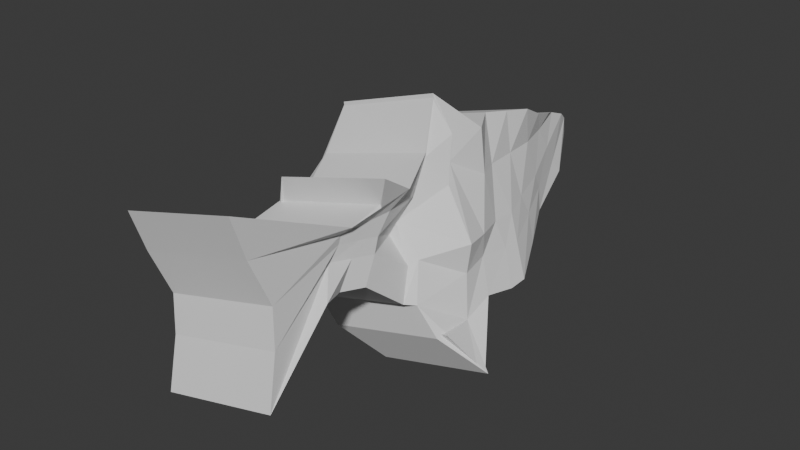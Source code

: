 # Source: Fish_Model_.blend  (saved by Blender 4.5.88; exported with 4.5.12 LTS)
import bpy
from mathutils import Matrix  # noqa: F401  (used for matrix-valued properties, if any)

bpy.ops.wm.read_factory_settings(use_empty=True)
scene = bpy.context.scene
scene.name = 'Scene'

# ---- world
world_world = bpy.data.worlds.new('World'); scene.world = world_world
world_world.use_nodes = True; world_world.node_tree.nodes.clear()
_N = world_world.node_tree.nodes; _L = world_world.node_tree.links
n0 = _N.new('ShaderNodeOutputWorld'); n0.name = 'World Output'; n0.location = (200, 100)
n1 = _N.new('ShaderNodeBackground'); n1.name = 'Background'; n1.location = (-200, 100)
n1.inputs[0].default_value = (0.05088, 0.05088, 0.05088, 1.0)
_L.new(n1.outputs[0], n0.inputs[0])
n0.is_active_output = True
world_world.color = (0.05088, 0.05088, 0.05088)
world_world.sun_shadow_jitter_overblur = 0.0

# ---- meshes
me_plane = bpy.data.meshes.new('Plane')
me_plane.from_pydata([(-0.8378, -2.413, -0.1265), (0.608, -2.365, -0.1749), (-0.7289, 1.4, 0.17), (0.3281, 1.119, -0.1016), (-1.079, -0.2536, -0.1492), (0.455, -0.04706, -0.1949), (0.4382, 0.6344, -0.01933), (-1.038, 0.5324, -0.1908), (-0.3543, -1.621, -0.06034), (0.09011, -1.217, -0.06562), (-0.2252, 2.242, 0.3431), (0.1257, 1.697, 0.09567), (-0.9894, 0.04793, -0.1661), (0.794, -0.0531, -0.08315), (0.7776, -0.04287, -0.08309), (-0.7928, -0.6544, -0.007018), (-1.063, -0.5909, -0.2053), (-1.456, -0.395, -0.3561), (-1.474, -0.3917, -0.3803), (-1.081, -0.6356, -0.1308), (-0.155, -2.115, -0.06692), (-0.352, 1.295, 0.07097), (-0.4357, -0.1692, -0.2786), (-0.4651, 0.6369, -0.1029), (-0.03107, -1.274, 0.05522), (0.001891, 2.104, 0.2417), (-0.4464, 0.08857, -0.2141), (-0.1449, -0.4884, 0.1874), (-0.4408, -1.119, 0.03413), (0.1926, -0.6254, -0.1633), (-0.1133, -0.8811, 0.02712), (0.3975, 0.3231, -0.1999), (-1.046, 0.3455, -0.188), (-0.4514, 0.3873, -0.1121), (0.3831, 0.8769, -0.06048), (-0.8796, 0.9856, -0.005391), (-0.4102, 0.9152, -0.02224), (0.2085, 1.392, -0.01128), (-0.508, 1.895, 0.2285), (-0.191, 1.645, 0.1448), (0.0822, -1.234, -0.04832), (0.3975, -0.9784, -0.2757), (0.3623, -0.2551, -0.06441), (-0.246, -0.5287, 0.2569), (-0.7596, -0.7305, 0.06715), (-0.5021, 1.405, 0.1335), (-0.7062, -0.1537, -0.1537), (-0.7146, 0.5917, -0.1401), (-0.1347, -1.39, 0.08337), (-0.07329, 2.23, 0.3054), (-0.6649, 0.126, -0.1228), (-0.4563, -0.5137, 0.007162), (-0.458, -2.206, -0.08371), (-0.2387, -0.9423, 0.04364), (-0.7104, 0.4241, -0.1371), (-0.6065, 1.008, -0.0008049), (-0.3758, 1.806, 0.2228), (-0.4902, -0.5718, 0.07899), (-0.3784, -1.37, 0.05796), (0.1413, -0.921, -0.1145), (-0.0717, -1.077, 0.04303), (0.1584, -0.8987, -0.08833), (-0.1867, -1.166, 0.0635), (-0.3634, -1.622, 1.076), (-0.8469, -2.414, 1.01), (-0.1641, -2.116, 1.07), (0.5988, -2.366, 0.9619), (0.374, 0.8759, 1.076), (0.319, 1.118, 1.035), (-0.4591, 1.404, 1.387), (-0.738, 1.399, 1.307), (-0.9986, 0.04697, 0.9706), (-1.053, -0.2545, 1.116), (0.7347, -0.04384, 0.9281), (0.4459, -0.04802, 0.9419), (-0.6519, -0.1546, 1.143), (0.3884, 0.3221, 0.9369), (0.4291, 0.6335, 1.117), (-0.8887, 0.9847, 1.131), (-1.023, 0.5315, 1.034), (-0.6548, 0.5907, 1.177), (-0.3876, -1.371, 1.195), (0.081, -1.217, 1.071), (-0.1438, -1.391, 1.22), (-0.1534, 2.23, 1.319), (-0.2038, 2.241, 1.171), (0.1994, 1.391, 1.125), (0.1166, 1.696, 1.232), (-0.5171, 1.895, 1.365), (-1.032, 0.3445, 1.037), (0.7506, -0.05407, 0.9262), (-0.622, 0.125, 1.131), (0.3532, -0.256, 1.072), (-0.8019, -0.6553, 1.13), (-0.4579, -0.5146, 1.172), (-1.462, -0.396, 0.7949), (-1.072, -0.5918, 0.9315), (-1.483, -0.3926, 0.7564), (-1.09, -0.6366, 1.006), (-0.4671, -2.207, 1.053), (-0.3095, 1.294, 1.4), (-0.345, -0.1702, 1.229), (-0.4259, 0.5345, 1.213), (-0.04018, -1.275, 1.192), (-0.007222, 2.103, 1.378), (-0.3746, 0.0876, 1.223), (-0.2057, -0.4894, 1.132), (-0.3068, -0.5296, 1.202), (-0.1485, 1.644, 1.474), (-0.4089, 0.3864, 1.217), (-0.3677, 0.9143, 1.307), (-0.7687, -0.7315, 1.204), (-0.4499, -1.12, 1.171), (0.1322, -0.9219, 1.022), (0.1835, -0.6264, 0.9734), (-0.08081, -1.078, 1.18), (-0.1224, -0.8821, 1.164), (-0.2478, -0.9432, 1.18), (-0.6506, 0.4232, 1.18), (-0.5636, 1.007, 1.253), (-0.3849, 1.805, 1.36), (0.1493, -0.8996, 1.048), (0.3884, -0.9793, 0.8611), (0.07309, -1.235, 1.088), (-0.4677, -0.5728, 1.333), (-0.1958, -1.167, 1.2), (0.2373, -2.24, -0.08051), (-0.001107, 1.207, 0.02504), (0.0446, -0.1081, -0.1069), (-0.004267, 0.5849, -0.02702), (0.04038, -1.245, 0.03518), (0.07465, 1.901, 0.2091), (0.1993, 0.01773, -0.0539), (0.3014, -0.2657, -0.003511), (0.05048, -0.7533, -0.02771), (-0.0161, 0.3552, -0.1156), (-0.002687, 0.8961, -0.0009862), (0.0196, 1.518, 0.1072), (0.04316, -0.3919, 0.04058), (0.04568, -0.9992, 0.004661), (0.2282, -2.241, 1.056), (0.0359, 1.206, 1.333), (0.09885, -0.1091, 1.232), (-0.1223, 0.584, 1.321), (0.03127, -1.246, 1.172), (0.06553, 1.9, 1.346), (0.1902, 0.01677, 1.083), (0.2923, -0.2666, 1.133), (0.04137, -0.7542, 1.109), (0.1025, 0.3542, 1.228), (0.03044, 0.8951, 1.293), (0.03604, 1.518, 1.339), (0.03404, -0.3928, 1.177), (0.03657, -1.0, 1.141)], [], [(136, 127, 3, 34), (133, 128, 5, 14), (135, 129, 6, 31), (126, 130, 9, 1), (137, 131, 11, 37), (128, 132, 13, 5), (138, 133, 14, 42), (4, 16, 17, 12), (15, 19, 18, 4), (57, 51, 27, 43), (46, 50, 26, 22), (56, 49, 25, 39), (52, 48, 24, 20), (54, 47, 23, 33), (51, 46, 22, 27), (55, 45, 21, 36), (62, 53, 30, 60), (139, 134, 29, 59), (50, 54, 33, 26), (132, 135, 31, 13), (47, 55, 36, 23), (129, 136, 34, 6), (45, 56, 39, 21), (127, 137, 37, 3), (59, 61, 40, 9), (53, 57, 43, 30), (134, 138, 42, 29), (28, 44, 57, 53), (2, 38, 56, 45), (7, 35, 55, 47), (12, 32, 54, 50), (58, 28, 53, 62), (35, 2, 45, 55), (15, 4, 46, 51), (32, 7, 47, 54), (0, 8, 48, 52), (38, 10, 49, 56), (4, 12, 50, 46), (44, 15, 51, 57), (8, 58, 62, 48), (29, 41, 61, 59), (130, 139, 59, 9), (48, 62, 60, 24), (150, 67, 68, 141), (147, 73, 74, 142), (149, 76, 77, 143), (140, 66, 82, 144), (151, 86, 87, 145), (142, 74, 90, 146), (152, 92, 73, 147), (72, 71, 95, 96), (93, 72, 97, 98), (124, 107, 106, 94), (75, 101, 105, 91), (120, 108, 104, 84), (99, 65, 103, 83), (118, 109, 102, 80), (94, 106, 101, 75), (119, 110, 100, 69), (125, 115, 116, 117), (153, 113, 114, 148), (91, 105, 109, 118), (146, 90, 76, 149), (80, 102, 110, 119), (143, 77, 67, 150), (69, 100, 108, 120), (141, 68, 86, 151), (113, 82, 123, 121), (117, 116, 107, 124), (148, 114, 92, 152), (112, 117, 124, 111), (70, 69, 120, 88), (79, 80, 119, 78), (71, 91, 118, 89), (81, 125, 117, 112), (78, 119, 69, 70), (93, 94, 75, 72), (89, 118, 80, 79), (64, 99, 83, 63), (88, 120, 84, 85), (72, 75, 91, 71), (111, 124, 94, 93), (63, 83, 125, 81), (114, 113, 121, 122), (144, 82, 113, 153), (83, 103, 115, 125), (15, 44, 111, 93), (126, 1, 66, 140), (52, 20, 65, 99), (38, 2, 70, 88), (34, 3, 68, 67), (28, 58, 81, 112), (32, 12, 71, 89), (44, 28, 112, 111), (5, 13, 90, 74), (3, 37, 86, 68), (14, 5, 74, 73), (40, 61, 121, 123), (10, 38, 88, 85), (42, 14, 73, 92), (131, 25, 104, 145), (31, 6, 77, 76), (13, 31, 76, 90), (25, 49, 84, 104), (35, 7, 79, 78), (17, 16, 96, 95), (7, 32, 89, 79), (61, 41, 122, 121), (16, 4, 72, 96), (58, 8, 63, 81), (41, 29, 114, 122), (12, 17, 95, 71), (0, 52, 99, 64), (1, 9, 82, 66), (9, 40, 123, 82), (18, 19, 98, 97), (29, 42, 92, 114), (19, 15, 93, 98), (6, 34, 67, 77), (49, 10, 85, 84), (8, 0, 64, 63), (4, 18, 97, 72), (2, 35, 78, 70), (37, 11, 87, 86), (11, 131, 145, 87), (20, 126, 140, 65), (103, 144, 153, 115), (116, 148, 152, 107), (100, 141, 151, 108), (102, 143, 150, 110), (105, 146, 149, 109), (115, 153, 148, 116), (107, 152, 147, 106), (101, 142, 146, 105), (108, 151, 145, 104), (65, 140, 144, 103), (109, 149, 143, 102), (106, 147, 142, 101), (110, 150, 141, 100), (24, 60, 139, 130), (30, 43, 138, 134), (21, 39, 137, 127), (23, 36, 136, 129), (26, 33, 135, 132), (60, 30, 134, 139), (43, 27, 133, 138), (22, 26, 132, 128), (39, 25, 131, 137), (20, 24, 130, 126), (33, 23, 129, 135), (27, 22, 128, 133), (36, 21, 127, 136)])
_uv = me_plane.uv_layers.new(name='UVMap')
_uv.uv.foreach_set('vector', [0.6663, 0.875, 0.6663, 1.0, 1.0, 1.0, 1.0, 0.875, 0.6663, 0.4223, 0.6663, 0.5, 1.0, 0.5, 1.0, 0.4223, 0.6663, 0.6975, 0.6663, 0.75, 1.0, 0.75, 1.0, 0.6975, 0.6663, 0.0, 0.6663, 0.25, 1.0, 0.25, 1.0, 0.0, 0.6663, 1.0, 0.6663, 1.0, 1.0, 1.0, 1.0, 1.0, 0.6663, 0.5, 0.6663, 0.5915, 1.0, 0.5915, 1.0, 0.5, 0.6663, 0.3792, 0.6663, 0.4223, 1.0, 0.4223, 1.0, 0.3792, 0.0, 0.5, 0.0, 0.5, 0.0, 0.5915, 0.0, 0.5915, 0.0, 0.4223, 0.0, 0.4223, 0.0, 0.5, 0.0, 0.5, 0.1663, 0.3792, 0.1663, 0.4223, 0.3326, 0.4223, 0.3326, 0.3792, 0.1663, 0.5, 0.1663, 0.5915, 0.3326, 0.5915, 0.3326, 0.5, 0.1663, 1.0, 0.1663, 1.0, 0.3326, 1.0, 0.3326, 1.0, 0.1663, 0.0, 0.1663, 0.25, 0.3326, 0.25, 0.3326, 0.0, 0.1663, 0.6975, 0.1663, 0.75, 0.3326, 0.75, 0.3326, 0.6975, 0.1663, 0.4223, 0.1663, 0.5, 0.3326, 0.5, 0.3326, 0.4223, 0.1663, 0.875, 0.1663, 1.0, 0.3326, 1.0, 0.3326, 0.875, 0.1663, 0.2931, 0.1663, 0.3361, 0.3326, 0.3361, 0.3326, 0.2931, 0.6663, 0.2931, 0.6663, 0.3361, 1.0, 0.3361, 1.0, 0.2931, 0.1663, 0.5915, 0.1663, 0.6975, 0.3326, 0.6975, 0.3326, 0.5915, 0.6663, 0.5915, 0.6663, 0.6975, 1.0, 0.6975, 1.0, 0.5915, 0.1663, 0.75, 0.1663, 0.875, 0.3326, 0.875, 0.3326, 0.75, 0.6663, 0.75, 0.6663, 0.875, 1.0, 0.875, 1.0, 0.75, 0.1663, 1.0, 0.1663, 1.0, 0.3326, 1.0, 0.3326, 1.0, 0.6663, 1.0, 0.6663, 1.0, 1.0, 1.0, 1.0, 1.0, 1.0, 0.2931, 1.0, 0.2931, 1.0, 0.25, 1.0, 0.25, 0.1663, 0.3361, 0.1663, 0.3792, 0.3326, 0.3792, 0.3326, 0.3361, 0.6663, 0.3361, 0.6663, 0.3792, 1.0, 0.3792, 1.0, 0.3361, 0.0, 0.3361, 0.0, 0.3792, 0.1663, 0.3792, 0.1663, 0.3361, 0.0, 1.0, 0.0, 1.0, 0.1663, 1.0, 0.1663, 1.0, 0.0, 0.75, 0.0, 0.875, 0.1663, 0.875, 0.1663, 0.75, 0.0, 0.5915, 0.0, 0.6975, 0.1663, 0.6975, 0.1663, 0.5915, 0.0, 0.2931, 0.0, 0.3361, 0.1663, 0.3361, 0.1663, 0.2931, 0.0, 0.875, 0.0, 1.0, 0.1663, 1.0, 0.1663, 0.875, 0.0, 0.4223, 0.0, 0.5, 0.1663, 0.5, 0.1663, 0.4223, 0.0, 0.6975, 0.0, 0.75, 0.1663, 0.75, 0.1663, 0.6975, 0.0, 0.0, 0.0, 0.25, 0.1663, 0.25, 0.1663, 0.0, 0.0, 1.0, 0.0, 1.0, 0.1663, 1.0, 0.1663, 1.0, 0.0, 0.5, 0.0, 0.5915, 0.1663, 0.5915, 0.1663, 0.5, 0.0, 0.3792, 0.0, 0.4223, 0.1663, 0.4223, 0.1663, 0.3792, 0.0, 0.25, 0.0, 0.2931, 0.1663, 0.2931, 0.1663, 0.25, 1.0, 0.3361, 1.0, 0.3361, 1.0, 0.2931, 1.0, 0.2931, 0.6663, 0.25, 0.6663, 0.2931, 1.0, 0.2931, 1.0, 0.25, 0.1663, 0.25, 0.1663, 0.2931, 0.3326, 0.2931, 0.3326, 0.25, 0.6663, 0.875, 1.0, 0.875, 1.0, 1.0, 0.6663, 1.0, 0.6663, 0.4223, 1.0, 0.4223, 1.0, 0.5, 0.6663, 0.5, 0.6663, 0.6975, 1.0, 0.6975, 1.0, 0.75, 0.6663, 0.75, 0.6663, 0.0, 1.0, 0.0, 1.0, 0.25, 0.6663, 0.25, 0.6663, 1.0, 1.0, 1.0, 1.0, 1.0, 0.6663, 1.0, 0.6663, 0.5, 1.0, 0.5, 1.0, 0.5915, 0.6663, 0.5915, 0.6663, 0.3792, 1.0, 0.3792, 1.0, 0.4223, 0.6663, 0.4223, 0.0, 0.5, 0.0, 0.5915, 0.0, 0.5915, 0.0, 0.5, 0.0, 0.4223, 0.0, 0.5, 0.0, 0.5, 0.0, 0.4223, 0.1663, 0.3792, 0.3326, 0.3792, 0.3326, 0.4223, 0.1663, 0.4223, 0.1663, 0.5, 0.3326, 0.5, 0.3326, 0.5915, 0.1663, 0.5915, 0.1663, 1.0, 0.3326, 1.0, 0.3326, 1.0, 0.1663, 1.0, 0.1663, 0.0, 0.3326, 0.0, 0.3326, 0.25, 0.1663, 0.25, 0.1663, 0.6975, 0.3326, 0.6975, 0.3326, 0.75, 0.1663, 0.75, 0.1663, 0.4223, 0.3326, 0.4223, 0.3326, 0.5, 0.1663, 0.5, 0.1663, 0.875, 0.3326, 0.875, 0.3326, 1.0, 0.1663, 1.0, 0.1663, 0.2931, 0.3326, 0.2931, 0.3326, 0.3361, 0.1663, 0.3361, 0.6663, 0.2931, 1.0, 0.2931, 1.0, 0.3361, 0.6663, 0.3361, 0.1663, 0.5915, 0.3326, 0.5915, 0.3326, 0.6975, 0.1663, 0.6975, 0.6663, 0.5915, 1.0, 0.5915, 1.0, 0.6975, 0.6663, 0.6975, 0.1663, 0.75, 0.3326, 0.75, 0.3326, 0.875, 0.1663, 0.875, 0.6663, 0.75, 1.0, 0.75, 1.0, 0.875, 0.6663, 0.875, 0.1663, 1.0, 0.3326, 1.0, 0.3326, 1.0, 0.1663, 1.0, 0.6663, 1.0, 1.0, 1.0, 1.0, 1.0, 0.6663, 1.0, 1.0, 0.2931, 1.0, 0.25, 1.0, 0.25, 1.0, 0.2931, 0.1663, 0.3361, 0.3326, 0.3361, 0.3326, 0.3792, 0.1663, 0.3792, 0.6663, 0.3361, 1.0, 0.3361, 1.0, 0.3792, 0.6663, 0.3792, 0.0, 0.3361, 0.1663, 0.3361, 0.1663, 0.3792, 0.0, 0.3792, 0.0, 1.0, 0.1663, 1.0, 0.1663, 1.0, 0.0, 1.0, 0.0, 0.75, 0.1663, 0.75, 0.1663, 0.875, 0.0, 0.875, 0.0, 0.5915, 0.1663, 0.5915, 0.1663, 0.6975, 0.0, 0.6975, 0.0, 0.2931, 0.1663, 0.2931, 0.1663, 0.3361, 0.0, 0.3361, 0.0, 0.875, 0.1663, 0.875, 0.1663, 1.0, 0.0, 1.0, 0.0, 0.4223, 0.1663, 0.4223, 0.1663, 0.5, 0.0, 0.5, 0.0, 0.6975, 0.1663, 0.6975, 0.1663, 0.75, 0.0, 0.75, 0.0, 0.0, 0.1663, 0.0, 0.1663, 0.25, 0.0, 0.25, 0.0, 1.0, 0.1663, 1.0, 0.1663, 1.0, 0.1154, 1.0, 0.0, 0.5, 0.1663, 0.5, 0.1663, 0.5915, 0.0, 0.5915, 0.0, 0.3792, 0.1663, 0.3792, 0.1663, 0.4223, 0.0, 0.4223, 0.0, 0.25, 0.1663, 0.25, 0.1663, 0.2931, 0.0, 0.2931, 1.0, 0.3361, 1.0, 0.2931, 1.0, 0.2931, 1.0, 0.3361, 0.6663, 0.25, 1.0, 0.25, 1.0, 0.2931, 0.6663, 0.2931, 0.1663, 0.25, 0.3326, 0.25, 0.3326, 0.2931, 0.1663, 0.2931, 0.0, 0.4223, 0.0, 0.3792, 0.0, 0.3792, 0.0, 0.4223, 0.6663, 0.0, 1.0, 0.0, 1.0, 0.0, 0.6663, 0.0, 0.1663, 0.0, 0.3326, 0.0, 0.3326, 0.0, 0.1663, 0.0, 0.0, 1.0, 0.0, 1.0, 0.0, 1.0, 0.0, 1.0, 1.0, 0.875, 1.0, 1.0, 1.0, 1.0, 1.0, 0.875, 0.0, 0.3361, 0.0, 0.2931, 0.0, 0.2931, 0.0, 0.3361, 0.0, 0.6975, 0.0, 0.5915, 0.0, 0.5915, 0.0, 0.6975, 0.0, 0.3792, 0.0, 0.3361, 0.0, 0.3361, 0.0, 0.3792, 1.0, 0.5, 1.0, 0.5915, 1.0, 0.5915, 1.0, 0.5, 1.0, 1.0, 1.0, 1.0, 1.0, 1.0, 1.0, 1.0, 1.0, 0.4223, 1.0, 0.5, 1.0, 0.5, 1.0, 0.4223, 1.0, 0.25, 1.0, 0.2931, 1.0, 0.2931, 1.0, 0.25, 0.0, 1.0, 0.0, 1.0, 0.0, 1.0, 0.1154, 1.0, 1.0, 0.3792, 1.0, 0.4223, 1.0, 0.4223, 1.0, 0.3792, 0.6663, 1.0, 0.3326, 1.0, 0.3326, 1.0, 0.6663, 1.0, 1.0, 0.6975, 1.0, 0.75, 1.0, 0.75, 1.0, 0.6975, 1.0, 0.5915, 1.0, 0.6975, 1.0, 0.6975, 1.0, 0.5915, 0.3326, 1.0, 0.1663, 1.0, 0.1663, 1.0, 0.3326, 1.0, 0.0, 0.875, 0.0, 0.75, 0.0, 0.75, 0.0, 0.875, 0.0, 0.5915, 0.0, 0.5, 0.0, 0.5, 0.0, 0.5915, 0.0, 0.75, 0.0, 0.6975, 0.0, 0.6975, 0.0, 0.75, 1.0, 0.2931, 1.0, 0.3361, 1.0, 0.3361, 1.0, 0.2931, 0.0, 0.5, 0.0, 0.5, 0.0, 0.5, 0.0, 0.5, 0.0, 0.2931, 0.0, 0.25, 0.0, 0.25, 0.0, 0.2931, 1.0, 0.3361, 1.0, 0.3361, 1.0, 0.3361, 1.0, 0.3361, 0.0, 0.5915, 0.0, 0.5915, 0.0, 0.5915, 0.0, 0.5915, 0.0, 0.0, 0.1663, 0.0, 0.1663, 0.0, 0.0, 0.0, 1.0, 0.0, 1.0, 0.25, 1.0, 0.25, 1.0, 0.0, 1.0, 0.25, 1.0, 0.25, 1.0, 0.25, 1.0, 0.25, 0.0, 0.5, 0.0, 0.4223, 0.0, 0.4223, 0.0, 0.5, 1.0, 0.3361, 1.0, 0.3792, 1.0, 0.3792, 1.0, 0.3361, 0.0, 0.4223, 0.0, 0.4223, 0.0, 0.4223, 0.0, 0.4223, 1.0, 0.75, 1.0, 0.875, 1.0, 0.875, 1.0, 0.75, 0.1663, 1.0, 0.0, 1.0, 0.1154, 1.0, 0.1663, 1.0, 0.0, 0.25, 0.0, 0.0, 0.0, 0.0, 0.0, 0.25, 0.0, 0.5, 0.0, 0.5, 0.0, 0.5, 0.0, 0.5, 0.0, 1.0, 0.0, 0.875, 0.0, 0.875, 0.0, 1.0, 1.0, 1.0, 1.0, 1.0, 1.0, 1.0, 1.0, 1.0, 1.0, 1.0, 0.6663, 1.0, 0.6663, 1.0, 1.0, 1.0, 0.3326, 0.0, 0.6663, 0.0, 0.6663, 0.0, 0.3326, 0.0, 0.3326, 0.25, 0.6663, 0.25, 0.6663, 0.2931, 0.3326, 0.2931, 0.3326, 0.3361, 0.6663, 0.3361, 0.6663, 0.3792, 0.3326, 0.3792, 0.3326, 1.0, 0.6663, 1.0, 0.6663, 1.0, 0.3326, 1.0, 0.3326, 0.75, 0.6663, 0.75, 0.6663, 0.875, 0.3326, 0.875, 0.3326, 0.5915, 0.6663, 0.5915, 0.6663, 0.6975, 0.3326, 0.6975, 0.3326, 0.2931, 0.6663, 0.2931, 0.6663, 0.3361, 0.3326, 0.3361, 0.3326, 0.3792, 0.6663, 0.3792, 0.6663, 0.4223, 0.3326, 0.4223, 0.3326, 0.5, 0.6663, 0.5, 0.6663, 0.5915, 0.3326, 0.5915, 0.3326, 1.0, 0.6663, 1.0, 0.6663, 1.0, 0.3326, 1.0, 0.3326, 0.0, 0.6663, 0.0, 0.6663, 0.25, 0.3326, 0.25, 0.3326, 0.6975, 0.6663, 0.6975, 0.6663, 0.75, 0.3326, 0.75, 0.3326, 0.4223, 0.6663, 0.4223, 0.6663, 0.5, 0.3326, 0.5, 0.3326, 0.875, 0.6663, 0.875, 0.6663, 1.0, 0.3326, 1.0, 0.3326, 0.25, 0.3326, 0.2931, 0.6663, 0.2931, 0.6663, 0.25, 0.3326, 0.3361, 0.3326, 0.3792, 0.6663, 0.3792, 0.6663, 0.3361, 0.3326, 1.0, 0.3326, 1.0, 0.6663, 1.0, 0.6663, 1.0, 0.3326, 0.75, 0.3326, 0.875, 0.6663, 0.875, 0.6663, 0.75, 0.3326, 0.5915, 0.3326, 0.6975, 0.6663, 0.6975, 0.6663, 0.5915, 0.3326, 0.2931, 0.3326, 0.3361, 0.6663, 0.3361, 0.6663, 0.2931, 0.3326, 0.3792, 0.3326, 0.4223, 0.6663, 0.4223, 0.6663, 0.3792, 0.3326, 0.5, 0.3326, 0.5915, 0.6663, 0.5915, 0.6663, 0.5, 0.3326, 1.0, 0.3326, 1.0, 0.6663, 1.0, 0.6663, 1.0, 0.3326, 0.0, 0.3326, 0.25, 0.6663, 0.25, 0.6663, 0.0, 0.3326, 0.6975, 0.3326, 0.75, 0.6663, 0.75, 0.6663, 0.6975, 0.3326, 0.4223, 0.3326, 0.5, 0.6663, 0.5, 0.6663, 0.4223, 0.3326, 0.875, 0.3326, 1.0, 0.6663, 1.0, 0.6663, 0.875])
me_plane.use_mirror_x = True
me_plane.update()

# ---- objects
ob_fish_ref = bpy.data.objects.new('fish_ref', None)
ob_plane = bpy.data.objects.new('Plane', me_plane)

# ---- transforms, parenting, visibility, modifiers, constraints
ob_fish_ref.location = (2.27, -1.878, -1.79)
ob_fish_ref.rotation_euler = (-1.965, 8.119e-07, 1.567)
ob_fish_ref.empty_display_type = 'IMAGE'
ob_fish_ref.empty_display_size = 5.0
ob_plane.location = (1.957, -1.873, -1.529)
ob_plane.rotation_euler = (-0.0, -1.834, -0.0)
ob_plane.use_mesh_mirror_x = True

# ---- collection membership
scene.collection.objects.link(ob_fish_ref)
scene.collection.objects.link(ob_plane)

# ---- scene / render settings (as saved in the file)
scene.frame_start = 1; scene.frame_end = 250; scene.frame_set(1)
scene.render.engine = 'BLENDER_EEVEE_NEXT'
bpy.context.view_layer.update()

# ---- added for rendering (the .blend has no active camera and no usable light): camera, sun
cam_auto = bpy.data.cameras.new('AutoCamera')
cam_auto.lens = 50.0
cam_auto.sensor_width = 36.0
cam_auto.clip_end = 1000.0
ob_auto_camera = bpy.data.objects.new('AutoCamera', cam_auto)
scene.collection.objects.link(ob_auto_camera)
ob_auto_camera.location = (6.95547, -8.48331, 2.34592)
ob_auto_camera.rotation_euler = (1.09748, -7.21219e-08, 0.694738)
scene.camera = ob_auto_camera
light_auto_sun = bpy.data.lights.new('AutoSun', 'SUN')
light_auto_sun.energy = 3.0
light_auto_sun.angle = 0.0523599
ob_auto_sun = bpy.data.objects.new('AutoSun', light_auto_sun)
scene.collection.objects.link(ob_auto_sun)
ob_auto_sun.rotation_euler = (0.872665, 0.174533, 0.523599)
bpy.context.view_layer.update()
